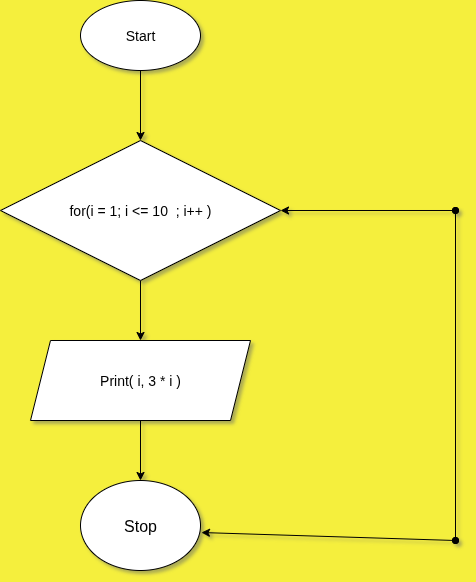

The diagram above was exported from draw.io. Its source (the exported page's mxGraphModel, read from the mxfile embedded in the PNG):
<mxGraphModel dx="872" dy="486" grid="1" gridSize="10" guides="1" tooltips="1" connect="1" arrows="1" fold="1" page="1" pageScale="1" pageWidth="850" pageHeight="1100" background="light-dark(#f5ef3d, #121212)" math="0" shadow="1">
  <root>
    <mxCell id="0" />
    <mxCell id="1" parent="0" />
    <mxCell id="o421Nzr2ENAqzPhYNop8-24" style="edgeStyle=orthogonalEdgeStyle;rounded=0;orthogonalLoop=1;jettySize=auto;html=1;exitX=0.5;exitY=1;exitDx=0;exitDy=0;entryX=0.5;entryY=0;entryDx=0;entryDy=0;" edge="1" parent="1" source="o421Nzr2ENAqzPhYNop8-1" target="o421Nzr2ENAqzPhYNop8-2">
      <mxGeometry relative="1" as="geometry" />
    </mxCell>
    <mxCell id="o421Nzr2ENAqzPhYNop8-1" value="&lt;font style=&quot;font-size: 14px;&quot;&gt;Start&lt;/font&gt;" style="ellipse;whiteSpace=wrap;html=1;labelBackgroundColor=none;" vertex="1" parent="1">
      <mxGeometry x="285" y="70" width="120" height="70" as="geometry" />
    </mxCell>
    <mxCell id="o421Nzr2ENAqzPhYNop8-7" style="edgeStyle=orthogonalEdgeStyle;rounded=0;orthogonalLoop=1;jettySize=auto;html=1;exitX=0.5;exitY=1;exitDx=0;exitDy=0;entryX=0.5;entryY=0;entryDx=0;entryDy=0;" edge="1" parent="1" source="o421Nzr2ENAqzPhYNop8-2" target="o421Nzr2ENAqzPhYNop8-3">
      <mxGeometry relative="1" as="geometry" />
    </mxCell>
    <mxCell id="o421Nzr2ENAqzPhYNop8-2" value="&lt;span style=&quot;font-size: 14px;&quot;&gt;for(i = 1; i &amp;lt;= 10&amp;nbsp; ; i++ )&lt;/span&gt;" style="rhombus;whiteSpace=wrap;html=1;labelBackgroundColor=none;" vertex="1" parent="1">
      <mxGeometry x="205" y="210" width="280" height="140" as="geometry" />
    </mxCell>
    <mxCell id="o421Nzr2ENAqzPhYNop8-8" style="edgeStyle=orthogonalEdgeStyle;rounded=0;orthogonalLoop=1;jettySize=auto;html=1;exitX=0.5;exitY=1;exitDx=0;exitDy=0;entryX=0.5;entryY=0;entryDx=0;entryDy=0;" edge="1" parent="1" source="o421Nzr2ENAqzPhYNop8-3" target="o421Nzr2ENAqzPhYNop8-4">
      <mxGeometry relative="1" as="geometry" />
    </mxCell>
    <mxCell id="o421Nzr2ENAqzPhYNop8-3" value="&lt;font style=&quot;font-size: 14px;&quot;&gt;Print( i, 3 * i )&lt;/font&gt;" style="shape=parallelogram;perimeter=parallelogramPerimeter;whiteSpace=wrap;html=1;fixedSize=1;" vertex="1" parent="1">
      <mxGeometry x="235" y="410" width="220" height="80" as="geometry" />
    </mxCell>
    <mxCell id="o421Nzr2ENAqzPhYNop8-4" value="&lt;font size=&quot;3&quot;&gt;Stop&lt;/font&gt;" style="ellipse;whiteSpace=wrap;html=1;" vertex="1" parent="1">
      <mxGeometry x="285" y="550" width="120" height="90" as="geometry" />
    </mxCell>
    <mxCell id="o421Nzr2ENAqzPhYNop8-21" value="" style="endArrow=oval;startArrow=classic;html=1;rounded=0;exitX=1.008;exitY=0.578;exitDx=0;exitDy=0;exitPerimeter=0;endFill=1;" edge="1" parent="1" source="o421Nzr2ENAqzPhYNop8-4">
      <mxGeometry width="50" height="50" relative="1" as="geometry">
        <mxPoint x="380" y="980" as="sourcePoint" />
        <mxPoint x="660" y="610" as="targetPoint" />
      </mxGeometry>
    </mxCell>
    <mxCell id="o421Nzr2ENAqzPhYNop8-22" value="" style="endArrow=oval;startArrow=oval;html=1;rounded=0;startFill=1;endFill=1;" edge="1" parent="1">
      <mxGeometry width="50" height="50" relative="1" as="geometry">
        <mxPoint x="660" y="610" as="sourcePoint" />
        <mxPoint x="660" y="280" as="targetPoint" />
      </mxGeometry>
    </mxCell>
    <mxCell id="o421Nzr2ENAqzPhYNop8-23" value="" style="endArrow=classic;html=1;rounded=0;entryX=1;entryY=0.5;entryDx=0;entryDy=0;startArrow=oval;startFill=1;" edge="1" parent="1" target="o421Nzr2ENAqzPhYNop8-2">
      <mxGeometry width="50" height="50" relative="1" as="geometry">
        <mxPoint x="660" y="280" as="sourcePoint" />
        <mxPoint x="430" y="450" as="targetPoint" />
      </mxGeometry>
    </mxCell>
  </root>
</mxGraphModel>